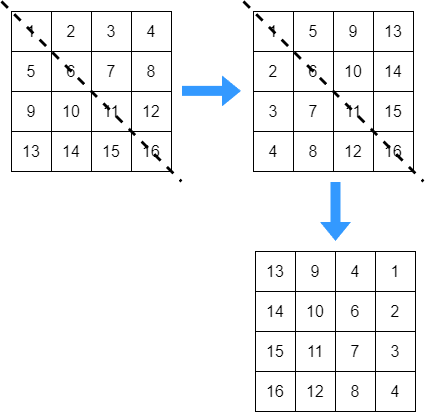

The diagram above was exported from draw.io. Its source (the exported page's mxGraphModel, read from the mxfile embedded in the PNG):
<mxGraphModel dx="627" dy="674" grid="1" gridSize="10" guides="1" tooltips="1" connect="1" arrows="1" fold="1" page="1" pageScale="1" pageWidth="827" pageHeight="1169" math="0" shadow="0">
  <root>
    <mxCell id="0" />
    <mxCell id="1" parent="0" />
    <mxCell id="iOcpJi7UryK8rRFb6fmP-1" value="&lt;font style=&quot;font-size: 16px;&quot;&gt;1&lt;/font&gt;" style="rounded=0;whiteSpace=wrap;html=1;" vertex="1" parent="1">
      <mxGeometry x="180" y="340" width="40" height="40" as="geometry" />
    </mxCell>
    <mxCell id="iOcpJi7UryK8rRFb6fmP-2" value="&lt;font style=&quot;font-size: 16px;&quot;&gt;2&lt;/font&gt;" style="rounded=0;whiteSpace=wrap;html=1;" vertex="1" parent="1">
      <mxGeometry x="220" y="340" width="40" height="40" as="geometry" />
    </mxCell>
    <mxCell id="iOcpJi7UryK8rRFb6fmP-3" value="&lt;font style=&quot;font-size: 16px;&quot;&gt;3&lt;/font&gt;" style="rounded=0;whiteSpace=wrap;html=1;" vertex="1" parent="1">
      <mxGeometry x="260" y="340" width="40" height="40" as="geometry" />
    </mxCell>
    <mxCell id="iOcpJi7UryK8rRFb6fmP-4" value="&lt;font style=&quot;font-size: 16px;&quot;&gt;4&lt;/font&gt;" style="rounded=0;whiteSpace=wrap;html=1;" vertex="1" parent="1">
      <mxGeometry x="300" y="340" width="40" height="40" as="geometry" />
    </mxCell>
    <mxCell id="iOcpJi7UryK8rRFb6fmP-5" value="&lt;font style=&quot;font-size: 16px;&quot;&gt;5&lt;/font&gt;" style="rounded=0;whiteSpace=wrap;html=1;" vertex="1" parent="1">
      <mxGeometry x="180" y="380" width="40" height="40" as="geometry" />
    </mxCell>
    <mxCell id="iOcpJi7UryK8rRFb6fmP-6" value="&lt;font style=&quot;font-size: 16px;&quot;&gt;6&lt;/font&gt;" style="rounded=0;whiteSpace=wrap;html=1;" vertex="1" parent="1">
      <mxGeometry x="220" y="380" width="40" height="40" as="geometry" />
    </mxCell>
    <mxCell id="iOcpJi7UryK8rRFb6fmP-7" value="&lt;font style=&quot;font-size: 16px;&quot;&gt;7&lt;/font&gt;" style="rounded=0;whiteSpace=wrap;html=1;" vertex="1" parent="1">
      <mxGeometry x="260" y="380" width="40" height="40" as="geometry" />
    </mxCell>
    <mxCell id="iOcpJi7UryK8rRFb6fmP-8" value="&lt;font style=&quot;font-size: 16px;&quot;&gt;8&lt;/font&gt;" style="rounded=0;whiteSpace=wrap;html=1;" vertex="1" parent="1">
      <mxGeometry x="300" y="380" width="40" height="40" as="geometry" />
    </mxCell>
    <mxCell id="iOcpJi7UryK8rRFb6fmP-9" value="&lt;font style=&quot;font-size: 16px;&quot;&gt;9&lt;/font&gt;" style="rounded=0;whiteSpace=wrap;html=1;" vertex="1" parent="1">
      <mxGeometry x="180" y="420" width="40" height="40" as="geometry" />
    </mxCell>
    <mxCell id="iOcpJi7UryK8rRFb6fmP-10" value="&lt;font style=&quot;font-size: 16px;&quot;&gt;10&lt;/font&gt;" style="rounded=0;whiteSpace=wrap;html=1;" vertex="1" parent="1">
      <mxGeometry x="220" y="420" width="40" height="40" as="geometry" />
    </mxCell>
    <mxCell id="iOcpJi7UryK8rRFb6fmP-11" value="&lt;font style=&quot;font-size: 16px;&quot;&gt;11&lt;/font&gt;" style="rounded=0;whiteSpace=wrap;html=1;" vertex="1" parent="1">
      <mxGeometry x="260" y="420" width="40" height="40" as="geometry" />
    </mxCell>
    <mxCell id="iOcpJi7UryK8rRFb6fmP-12" value="&lt;font style=&quot;font-size: 16px;&quot;&gt;12&lt;/font&gt;" style="rounded=0;whiteSpace=wrap;html=1;" vertex="1" parent="1">
      <mxGeometry x="300" y="420" width="40" height="40" as="geometry" />
    </mxCell>
    <mxCell id="iOcpJi7UryK8rRFb6fmP-13" value="&lt;font style=&quot;font-size: 16px;&quot;&gt;13&lt;/font&gt;" style="rounded=0;whiteSpace=wrap;html=1;" vertex="1" parent="1">
      <mxGeometry x="180" y="460" width="40" height="40" as="geometry" />
    </mxCell>
    <mxCell id="iOcpJi7UryK8rRFb6fmP-14" value="&lt;font style=&quot;font-size: 16px;&quot;&gt;14&lt;/font&gt;" style="rounded=0;whiteSpace=wrap;html=1;" vertex="1" parent="1">
      <mxGeometry x="220" y="460" width="40" height="40" as="geometry" />
    </mxCell>
    <mxCell id="iOcpJi7UryK8rRFb6fmP-15" value="&lt;font style=&quot;font-size: 16px;&quot;&gt;15&lt;/font&gt;" style="rounded=0;whiteSpace=wrap;html=1;" vertex="1" parent="1">
      <mxGeometry x="260" y="460" width="40" height="40" as="geometry" />
    </mxCell>
    <mxCell id="iOcpJi7UryK8rRFb6fmP-16" value="&lt;font style=&quot;font-size: 16px;&quot;&gt;16&lt;/font&gt;" style="rounded=0;whiteSpace=wrap;html=1;" vertex="1" parent="1">
      <mxGeometry x="300" y="460" width="40" height="40" as="geometry" />
    </mxCell>
    <mxCell id="iOcpJi7UryK8rRFb6fmP-18" value="" style="endArrow=none;dashed=1;html=1;rounded=0;strokeWidth=3;" edge="1" parent="1">
      <mxGeometry width="50" height="50" relative="1" as="geometry">
        <mxPoint x="170" y="330" as="sourcePoint" />
        <mxPoint x="350" y="510" as="targetPoint" />
      </mxGeometry>
    </mxCell>
    <mxCell id="iOcpJi7UryK8rRFb6fmP-19" value="&lt;font style=&quot;font-size: 16px;&quot;&gt;1&lt;/font&gt;" style="rounded=0;whiteSpace=wrap;html=1;" vertex="1" parent="1">
      <mxGeometry x="422" y="340" width="40" height="40" as="geometry" />
    </mxCell>
    <mxCell id="iOcpJi7UryK8rRFb6fmP-20" value="&lt;font style=&quot;font-size: 16px;&quot;&gt;5&lt;/font&gt;" style="rounded=0;whiteSpace=wrap;html=1;" vertex="1" parent="1">
      <mxGeometry x="462" y="340" width="40" height="40" as="geometry" />
    </mxCell>
    <mxCell id="iOcpJi7UryK8rRFb6fmP-21" value="&lt;span style=&quot;font-size: 16px;&quot;&gt;9&lt;/span&gt;" style="rounded=0;whiteSpace=wrap;html=1;" vertex="1" parent="1">
      <mxGeometry x="502" y="340" width="40" height="40" as="geometry" />
    </mxCell>
    <mxCell id="iOcpJi7UryK8rRFb6fmP-22" value="&lt;font style=&quot;font-size: 16px;&quot;&gt;13&lt;/font&gt;" style="rounded=0;whiteSpace=wrap;html=1;" vertex="1" parent="1">
      <mxGeometry x="542" y="340" width="40" height="40" as="geometry" />
    </mxCell>
    <mxCell id="iOcpJi7UryK8rRFb6fmP-23" value="&lt;font style=&quot;font-size: 16px;&quot;&gt;2&lt;/font&gt;" style="rounded=0;whiteSpace=wrap;html=1;" vertex="1" parent="1">
      <mxGeometry x="422" y="380" width="40" height="40" as="geometry" />
    </mxCell>
    <mxCell id="iOcpJi7UryK8rRFb6fmP-24" value="&lt;font style=&quot;font-size: 16px;&quot;&gt;6&lt;/font&gt;" style="rounded=0;whiteSpace=wrap;html=1;" vertex="1" parent="1">
      <mxGeometry x="462" y="380" width="40" height="40" as="geometry" />
    </mxCell>
    <mxCell id="iOcpJi7UryK8rRFb6fmP-25" value="&lt;font style=&quot;font-size: 16px;&quot;&gt;10&lt;/font&gt;" style="rounded=0;whiteSpace=wrap;html=1;" vertex="1" parent="1">
      <mxGeometry x="502" y="380" width="40" height="40" as="geometry" />
    </mxCell>
    <mxCell id="iOcpJi7UryK8rRFb6fmP-26" value="&lt;font style=&quot;font-size: 16px;&quot;&gt;14&lt;/font&gt;" style="rounded=0;whiteSpace=wrap;html=1;" vertex="1" parent="1">
      <mxGeometry x="542" y="380" width="40" height="40" as="geometry" />
    </mxCell>
    <mxCell id="iOcpJi7UryK8rRFb6fmP-27" value="&lt;font style=&quot;font-size: 16px;&quot;&gt;3&lt;/font&gt;" style="rounded=0;whiteSpace=wrap;html=1;" vertex="1" parent="1">
      <mxGeometry x="422" y="420" width="40" height="40" as="geometry" />
    </mxCell>
    <mxCell id="iOcpJi7UryK8rRFb6fmP-28" value="&lt;font style=&quot;font-size: 16px;&quot;&gt;7&lt;/font&gt;" style="rounded=0;whiteSpace=wrap;html=1;" vertex="1" parent="1">
      <mxGeometry x="462" y="420" width="40" height="40" as="geometry" />
    </mxCell>
    <mxCell id="iOcpJi7UryK8rRFb6fmP-29" value="&lt;font style=&quot;font-size: 16px;&quot;&gt;11&lt;/font&gt;" style="rounded=0;whiteSpace=wrap;html=1;" vertex="1" parent="1">
      <mxGeometry x="502" y="420" width="40" height="40" as="geometry" />
    </mxCell>
    <mxCell id="iOcpJi7UryK8rRFb6fmP-30" value="&lt;font style=&quot;font-size: 16px;&quot;&gt;15&lt;/font&gt;" style="rounded=0;whiteSpace=wrap;html=1;" vertex="1" parent="1">
      <mxGeometry x="542" y="420" width="40" height="40" as="geometry" />
    </mxCell>
    <mxCell id="iOcpJi7UryK8rRFb6fmP-31" value="&lt;font style=&quot;font-size: 16px;&quot;&gt;4&lt;/font&gt;" style="rounded=0;whiteSpace=wrap;html=1;" vertex="1" parent="1">
      <mxGeometry x="422" y="460" width="40" height="40" as="geometry" />
    </mxCell>
    <mxCell id="iOcpJi7UryK8rRFb6fmP-32" value="&lt;font style=&quot;font-size: 16px;&quot;&gt;8&lt;/font&gt;" style="rounded=0;whiteSpace=wrap;html=1;" vertex="1" parent="1">
      <mxGeometry x="462" y="460" width="40" height="40" as="geometry" />
    </mxCell>
    <mxCell id="iOcpJi7UryK8rRFb6fmP-33" value="&lt;font style=&quot;font-size: 16px;&quot;&gt;12&lt;/font&gt;" style="rounded=0;whiteSpace=wrap;html=1;" vertex="1" parent="1">
      <mxGeometry x="502" y="460" width="40" height="40" as="geometry" />
    </mxCell>
    <mxCell id="iOcpJi7UryK8rRFb6fmP-34" value="&lt;font style=&quot;font-size: 16px;&quot;&gt;16&lt;/font&gt;" style="rounded=0;whiteSpace=wrap;html=1;" vertex="1" parent="1">
      <mxGeometry x="542" y="460" width="40" height="40" as="geometry" />
    </mxCell>
    <mxCell id="iOcpJi7UryK8rRFb6fmP-35" value="" style="endArrow=none;dashed=1;html=1;rounded=0;strokeWidth=3;" edge="1" parent="1">
      <mxGeometry width="50" height="50" relative="1" as="geometry">
        <mxPoint x="412" y="330" as="sourcePoint" />
        <mxPoint x="592" y="510" as="targetPoint" />
      </mxGeometry>
    </mxCell>
    <mxCell id="iOcpJi7UryK8rRFb6fmP-36" value="&lt;font style=&quot;font-size: 16px;&quot;&gt;1&lt;/font&gt;" style="rounded=0;whiteSpace=wrap;html=1;" vertex="1" parent="1">
      <mxGeometry x="544" y="580" width="40" height="40" as="geometry" />
    </mxCell>
    <mxCell id="iOcpJi7UryK8rRFb6fmP-37" value="&lt;font style=&quot;font-size: 16px;&quot;&gt;4&lt;/font&gt;" style="rounded=0;whiteSpace=wrap;html=1;" vertex="1" parent="1">
      <mxGeometry x="504" y="580" width="40" height="40" as="geometry" />
    </mxCell>
    <mxCell id="iOcpJi7UryK8rRFb6fmP-38" value="&lt;font style=&quot;font-size: 16px;&quot;&gt;9&lt;/font&gt;" style="rounded=0;whiteSpace=wrap;html=1;" vertex="1" parent="1">
      <mxGeometry x="464" y="580" width="40" height="40" as="geometry" />
    </mxCell>
    <mxCell id="iOcpJi7UryK8rRFb6fmP-39" value="&lt;font style=&quot;font-size: 16px;&quot;&gt;13&lt;/font&gt;" style="rounded=0;whiteSpace=wrap;html=1;" vertex="1" parent="1">
      <mxGeometry x="424" y="580" width="40" height="40" as="geometry" />
    </mxCell>
    <mxCell id="iOcpJi7UryK8rRFb6fmP-40" value="&lt;font style=&quot;font-size: 16px;&quot;&gt;2&lt;/font&gt;" style="rounded=0;whiteSpace=wrap;html=1;" vertex="1" parent="1">
      <mxGeometry x="544" y="620" width="40" height="40" as="geometry" />
    </mxCell>
    <mxCell id="iOcpJi7UryK8rRFb6fmP-41" value="&lt;font style=&quot;font-size: 16px;&quot;&gt;6&lt;/font&gt;" style="rounded=0;whiteSpace=wrap;html=1;" vertex="1" parent="1">
      <mxGeometry x="504" y="620" width="40" height="40" as="geometry" />
    </mxCell>
    <mxCell id="iOcpJi7UryK8rRFb6fmP-42" value="&lt;font style=&quot;font-size: 16px;&quot;&gt;10&lt;/font&gt;" style="rounded=0;whiteSpace=wrap;html=1;" vertex="1" parent="1">
      <mxGeometry x="464" y="620" width="40" height="40" as="geometry" />
    </mxCell>
    <mxCell id="iOcpJi7UryK8rRFb6fmP-43" value="&lt;font style=&quot;font-size: 16px;&quot;&gt;14&lt;/font&gt;" style="rounded=0;whiteSpace=wrap;html=1;" vertex="1" parent="1">
      <mxGeometry x="424" y="620" width="40" height="40" as="geometry" />
    </mxCell>
    <mxCell id="iOcpJi7UryK8rRFb6fmP-44" value="&lt;font style=&quot;font-size: 16px;&quot;&gt;3&lt;/font&gt;" style="rounded=0;whiteSpace=wrap;html=1;" vertex="1" parent="1">
      <mxGeometry x="544" y="660" width="40" height="40" as="geometry" />
    </mxCell>
    <mxCell id="iOcpJi7UryK8rRFb6fmP-45" value="&lt;font style=&quot;font-size: 16px;&quot;&gt;7&lt;/font&gt;" style="rounded=0;whiteSpace=wrap;html=1;" vertex="1" parent="1">
      <mxGeometry x="504" y="660" width="40" height="40" as="geometry" />
    </mxCell>
    <mxCell id="iOcpJi7UryK8rRFb6fmP-46" value="&lt;font style=&quot;font-size: 16px;&quot;&gt;11&lt;/font&gt;" style="rounded=0;whiteSpace=wrap;html=1;" vertex="1" parent="1">
      <mxGeometry x="464" y="660" width="40" height="40" as="geometry" />
    </mxCell>
    <mxCell id="iOcpJi7UryK8rRFb6fmP-47" value="&lt;font style=&quot;font-size: 16px;&quot;&gt;15&lt;/font&gt;" style="rounded=0;whiteSpace=wrap;html=1;" vertex="1" parent="1">
      <mxGeometry x="424" y="660" width="40" height="40" as="geometry" />
    </mxCell>
    <mxCell id="iOcpJi7UryK8rRFb6fmP-48" value="&lt;font style=&quot;font-size: 16px;&quot;&gt;4&lt;/font&gt;" style="rounded=0;whiteSpace=wrap;html=1;" vertex="1" parent="1">
      <mxGeometry x="544" y="700" width="40" height="40" as="geometry" />
    </mxCell>
    <mxCell id="iOcpJi7UryK8rRFb6fmP-49" value="&lt;font style=&quot;font-size: 16px;&quot;&gt;8&lt;/font&gt;" style="rounded=0;whiteSpace=wrap;html=1;" vertex="1" parent="1">
      <mxGeometry x="504" y="700" width="40" height="40" as="geometry" />
    </mxCell>
    <mxCell id="iOcpJi7UryK8rRFb6fmP-50" value="&lt;font style=&quot;font-size: 16px;&quot;&gt;12&lt;/font&gt;" style="rounded=0;whiteSpace=wrap;html=1;" vertex="1" parent="1">
      <mxGeometry x="464" y="700" width="40" height="40" as="geometry" />
    </mxCell>
    <mxCell id="iOcpJi7UryK8rRFb6fmP-51" value="&lt;font style=&quot;font-size: 16px;&quot;&gt;16&lt;/font&gt;" style="rounded=0;whiteSpace=wrap;html=1;" vertex="1" parent="1">
      <mxGeometry x="424" y="700" width="40" height="40" as="geometry" />
    </mxCell>
    <mxCell id="iOcpJi7UryK8rRFb6fmP-53" value="" style="shape=flexArrow;endArrow=classic;html=1;rounded=0;fillColor=#3399FF;fillStyle=solid;strokeColor=none;" edge="1" parent="1">
      <mxGeometry width="50" height="50" relative="1" as="geometry">
        <mxPoint x="350" y="419.43" as="sourcePoint" />
        <mxPoint x="410" y="419.43" as="targetPoint" />
      </mxGeometry>
    </mxCell>
    <mxCell id="iOcpJi7UryK8rRFb6fmP-54" value="" style="shape=flexArrow;endArrow=classic;html=1;rounded=0;fillColor=#3399FF;fillStyle=solid;strokeColor=none;" edge="1" parent="1">
      <mxGeometry width="50" height="50" relative="1" as="geometry">
        <mxPoint x="504" y="510" as="sourcePoint" />
        <mxPoint x="504" y="570" as="targetPoint" />
      </mxGeometry>
    </mxCell>
  </root>
</mxGraphModel>